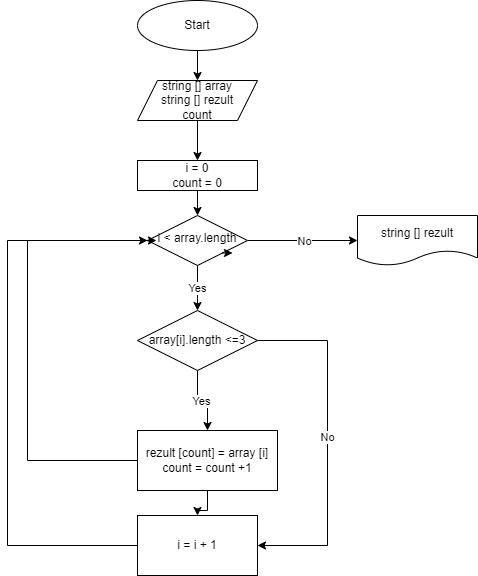

The diagram above was exported from draw.io. Its source (the exported page's mxGraphModel, read from the mxfile embedded in the PNG):
<mxGraphModel dx="872" dy="481" grid="1" gridSize="10" guides="1" tooltips="1" connect="1" arrows="1" fold="1" page="1" pageScale="1" pageWidth="827" pageHeight="1169" math="0" shadow="0">
  <root>
    <mxCell id="WIyWlLk6GJQsqaUBKTNV-0" />
    <mxCell id="WIyWlLk6GJQsqaUBKTNV-1" parent="WIyWlLk6GJQsqaUBKTNV-0" />
    <mxCell id="FAVIYI8qoImzJ5eNNvio-13" value="Yes" style="edgeStyle=orthogonalEdgeStyle;rounded=0;orthogonalLoop=1;jettySize=auto;html=1;exitX=0.5;exitY=1;exitDx=0;exitDy=0;entryX=0.5;entryY=0;entryDx=0;entryDy=0;" edge="1" parent="WIyWlLk6GJQsqaUBKTNV-1" source="WIyWlLk6GJQsqaUBKTNV-10" target="FAVIYI8qoImzJ5eNNvio-10">
      <mxGeometry relative="1" as="geometry" />
    </mxCell>
    <mxCell id="FAVIYI8qoImzJ5eNNvio-14" style="edgeStyle=orthogonalEdgeStyle;rounded=0;orthogonalLoop=1;jettySize=auto;html=1;" edge="1" parent="WIyWlLk6GJQsqaUBKTNV-1" source="WIyWlLk6GJQsqaUBKTNV-10" target="FAVIYI8qoImzJ5eNNvio-28">
      <mxGeometry relative="1" as="geometry">
        <mxPoint x="340" y="260" as="targetPoint" />
      </mxGeometry>
    </mxCell>
    <mxCell id="FAVIYI8qoImzJ5eNNvio-15" value="No" style="edgeLabel;html=1;align=center;verticalAlign=middle;resizable=0;points=[];" vertex="1" connectable="0" parent="FAVIYI8qoImzJ5eNNvio-14">
      <mxGeometry x="-0.0071" y="-1" relative="1" as="geometry">
        <mxPoint x="1" y="-1" as="offset" />
      </mxGeometry>
    </mxCell>
    <mxCell id="WIyWlLk6GJQsqaUBKTNV-10" value="i &amp;lt; array.length" style="rhombus;whiteSpace=wrap;html=1;shadow=0;fontFamily=Helvetica;fontSize=12;align=center;strokeWidth=1;spacing=6;spacingTop=-4;" parent="WIyWlLk6GJQsqaUBKTNV-1" vertex="1">
      <mxGeometry x="170" y="235" width="100" height="50" as="geometry" />
    </mxCell>
    <mxCell id="FAVIYI8qoImzJ5eNNvio-2" value="" style="edgeStyle=orthogonalEdgeStyle;rounded=0;orthogonalLoop=1;jettySize=auto;html=1;" edge="1" parent="WIyWlLk6GJQsqaUBKTNV-1" source="FAVIYI8qoImzJ5eNNvio-0" target="FAVIYI8qoImzJ5eNNvio-3">
      <mxGeometry relative="1" as="geometry" />
    </mxCell>
    <mxCell id="FAVIYI8qoImzJ5eNNvio-0" value="Start" style="ellipse;whiteSpace=wrap;html=1;" vertex="1" parent="WIyWlLk6GJQsqaUBKTNV-1">
      <mxGeometry x="160" y="20" width="120" height="50" as="geometry" />
    </mxCell>
    <mxCell id="FAVIYI8qoImzJ5eNNvio-7" value="" style="edgeStyle=orthogonalEdgeStyle;rounded=0;orthogonalLoop=1;jettySize=auto;html=1;" edge="1" parent="WIyWlLk6GJQsqaUBKTNV-1" source="FAVIYI8qoImzJ5eNNvio-3" target="FAVIYI8qoImzJ5eNNvio-6">
      <mxGeometry relative="1" as="geometry" />
    </mxCell>
    <mxCell id="FAVIYI8qoImzJ5eNNvio-3" value="string [] array&lt;div&gt;string [] rezult&lt;div&gt;&lt;/div&gt;&lt;div&gt;&lt;div&gt;count&lt;/div&gt;&lt;/div&gt;&lt;/div&gt;" style="shape=parallelogram;perimeter=parallelogramPerimeter;whiteSpace=wrap;html=1;fixedSize=1;" vertex="1" parent="WIyWlLk6GJQsqaUBKTNV-1">
      <mxGeometry x="160" y="100" width="120" height="40" as="geometry" />
    </mxCell>
    <mxCell id="FAVIYI8qoImzJ5eNNvio-12" style="edgeStyle=orthogonalEdgeStyle;rounded=0;orthogonalLoop=1;jettySize=auto;html=1;entryX=0.5;entryY=0;entryDx=0;entryDy=0;" edge="1" parent="WIyWlLk6GJQsqaUBKTNV-1" source="FAVIYI8qoImzJ5eNNvio-6" target="WIyWlLk6GJQsqaUBKTNV-10">
      <mxGeometry relative="1" as="geometry" />
    </mxCell>
    <mxCell id="FAVIYI8qoImzJ5eNNvio-6" value="i = 0&lt;div&gt;count = 0&lt;/div&gt;" style="rounded=0;whiteSpace=wrap;html=1;" vertex="1" parent="WIyWlLk6GJQsqaUBKTNV-1">
      <mxGeometry x="160" y="180" width="120" height="30" as="geometry" />
    </mxCell>
    <mxCell id="FAVIYI8qoImzJ5eNNvio-16" style="edgeStyle=orthogonalEdgeStyle;rounded=0;orthogonalLoop=1;jettySize=auto;html=1;exitX=0.5;exitY=1;exitDx=0;exitDy=0;entryX=0.5;entryY=0;entryDx=0;entryDy=0;" edge="1" parent="WIyWlLk6GJQsqaUBKTNV-1" source="FAVIYI8qoImzJ5eNNvio-10" target="FAVIYI8qoImzJ5eNNvio-20">
      <mxGeometry relative="1" as="geometry">
        <mxPoint x="220" y="430" as="targetPoint" />
      </mxGeometry>
    </mxCell>
    <mxCell id="FAVIYI8qoImzJ5eNNvio-17" value="Yes" style="edgeLabel;html=1;align=center;verticalAlign=middle;resizable=0;points=[];" vertex="1" connectable="0" parent="FAVIYI8qoImzJ5eNNvio-16">
      <mxGeometry x="-0.0619" relative="1" as="geometry">
        <mxPoint as="offset" />
      </mxGeometry>
    </mxCell>
    <mxCell id="FAVIYI8qoImzJ5eNNvio-18" style="edgeStyle=orthogonalEdgeStyle;rounded=0;orthogonalLoop=1;jettySize=auto;html=1;exitX=1;exitY=0.5;exitDx=0;exitDy=0;entryX=1;entryY=0.5;entryDx=0;entryDy=0;" edge="1" parent="WIyWlLk6GJQsqaUBKTNV-1" source="FAVIYI8qoImzJ5eNNvio-10" target="FAVIYI8qoImzJ5eNNvio-21">
      <mxGeometry relative="1" as="geometry">
        <mxPoint x="350" y="360" as="targetPoint" />
        <Array as="points">
          <mxPoint x="350" y="360" />
          <mxPoint x="350" y="565" />
        </Array>
      </mxGeometry>
    </mxCell>
    <mxCell id="FAVIYI8qoImzJ5eNNvio-19" value="No" style="edgeLabel;html=1;align=center;verticalAlign=middle;resizable=0;points=[];" vertex="1" connectable="0" parent="FAVIYI8qoImzJ5eNNvio-18">
      <mxGeometry x="-0.0355" y="-1" relative="1" as="geometry">
        <mxPoint as="offset" />
      </mxGeometry>
    </mxCell>
    <mxCell id="FAVIYI8qoImzJ5eNNvio-10" value="array[i].length &amp;lt;=3" style="rhombus;whiteSpace=wrap;html=1;" vertex="1" parent="WIyWlLk6GJQsqaUBKTNV-1">
      <mxGeometry x="160" y="330" width="120" height="60" as="geometry" />
    </mxCell>
    <mxCell id="FAVIYI8qoImzJ5eNNvio-22" value="" style="edgeStyle=orthogonalEdgeStyle;rounded=0;orthogonalLoop=1;jettySize=auto;html=1;" edge="1" parent="WIyWlLk6GJQsqaUBKTNV-1" source="FAVIYI8qoImzJ5eNNvio-20" target="FAVIYI8qoImzJ5eNNvio-21">
      <mxGeometry relative="1" as="geometry" />
    </mxCell>
    <mxCell id="FAVIYI8qoImzJ5eNNvio-25" style="edgeStyle=elbowEdgeStyle;rounded=0;orthogonalLoop=1;jettySize=auto;html=1;entryX=0.09;entryY=0.5;entryDx=0;entryDy=0;entryPerimeter=0;" edge="1" parent="WIyWlLk6GJQsqaUBKTNV-1" source="FAVIYI8qoImzJ5eNNvio-20" target="WIyWlLk6GJQsqaUBKTNV-10">
      <mxGeometry relative="1" as="geometry">
        <mxPoint x="170" y="260" as="targetPoint" />
        <Array as="points">
          <mxPoint x="50" y="370" />
        </Array>
      </mxGeometry>
    </mxCell>
    <mxCell id="FAVIYI8qoImzJ5eNNvio-20" value="rezult [count] = array [i]&lt;div&gt;count = count +1&lt;/div&gt;" style="rounded=0;whiteSpace=wrap;html=1;" vertex="1" parent="WIyWlLk6GJQsqaUBKTNV-1">
      <mxGeometry x="160" y="450" width="140" height="60" as="geometry" />
    </mxCell>
    <mxCell id="FAVIYI8qoImzJ5eNNvio-24" style="edgeStyle=elbowEdgeStyle;rounded=0;orthogonalLoop=1;jettySize=auto;html=1;entryX=0;entryY=0.5;entryDx=0;entryDy=0;" edge="1" parent="WIyWlLk6GJQsqaUBKTNV-1" source="FAVIYI8qoImzJ5eNNvio-21" target="WIyWlLk6GJQsqaUBKTNV-10">
      <mxGeometry relative="1" as="geometry">
        <mxPoint x="50" y="270" as="targetPoint" />
        <Array as="points">
          <mxPoint x="30" y="400" />
        </Array>
      </mxGeometry>
    </mxCell>
    <mxCell id="FAVIYI8qoImzJ5eNNvio-21" value="i = i + 1" style="whiteSpace=wrap;html=1;rounded=0;" vertex="1" parent="WIyWlLk6GJQsqaUBKTNV-1">
      <mxGeometry x="160" y="535" width="120" height="60" as="geometry" />
    </mxCell>
    <mxCell id="FAVIYI8qoImzJ5eNNvio-26" style="edgeStyle=orthogonalEdgeStyle;rounded=0;orthogonalLoop=1;jettySize=auto;html=1;exitX=1;exitY=1;exitDx=0;exitDy=0;entryX=0.85;entryY=0.74;entryDx=0;entryDy=0;entryPerimeter=0;" edge="1" parent="WIyWlLk6GJQsqaUBKTNV-1" source="WIyWlLk6GJQsqaUBKTNV-10" target="WIyWlLk6GJQsqaUBKTNV-10">
      <mxGeometry relative="1" as="geometry" />
    </mxCell>
    <mxCell id="FAVIYI8qoImzJ5eNNvio-28" value="string [] rezult" style="shape=document;whiteSpace=wrap;html=1;boundedLbl=1;" vertex="1" parent="WIyWlLk6GJQsqaUBKTNV-1">
      <mxGeometry x="380" y="235" width="120" height="50" as="geometry" />
    </mxCell>
  </root>
</mxGraphModel>